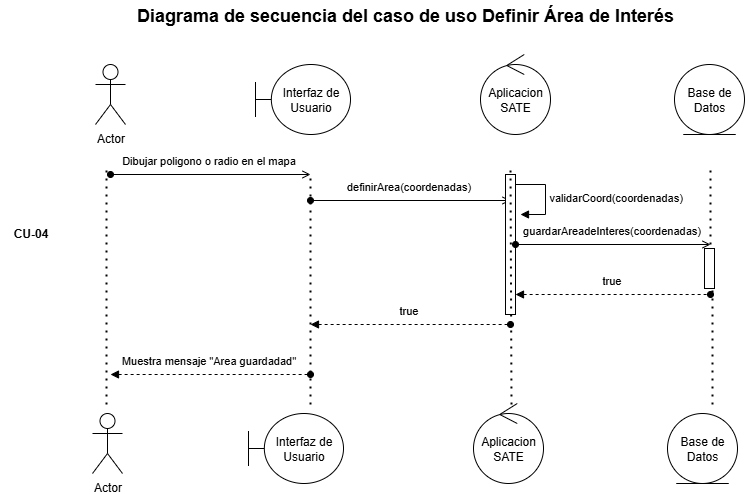

The diagram above was exported from draw.io. Its source (the exported page's mxGraphModel, read from the mxfile embedded in the PNG):
<mxGraphModel dx="1426" dy="841" grid="1" gridSize="10" guides="1" tooltips="1" connect="1" arrows="1" fold="1" page="1" pageScale="1" pageWidth="850" pageHeight="1100" math="0" shadow="0">
  <root>
    <mxCell id="0" />
    <mxCell id="1" parent="0" />
    <mxCell id="sMox23PNVhgFKlWhc7-W-1" value="" style="endArrow=open;html=1;rounded=0;align=center;verticalAlign=top;endFill=0;labelBackgroundColor=none;endSize=6;startArrow=oval;startFill=1;" parent="1" edge="1">
      <mxGeometry relative="1" as="geometry">
        <mxPoint x="120" y="190" as="sourcePoint" />
        <mxPoint x="320" y="190" as="targetPoint" />
      </mxGeometry>
    </mxCell>
    <mxCell id="sMox23PNVhgFKlWhc7-W-2" value="Dibujar poligono o radio en el mapa" style="edgeLabel;html=1;align=center;verticalAlign=middle;resizable=0;points=[];" parent="sMox23PNVhgFKlWhc7-W-1" vertex="1" connectable="0">
      <mxGeometry x="-0.03" y="-2" relative="1" as="geometry">
        <mxPoint y="-17" as="offset" />
      </mxGeometry>
    </mxCell>
    <mxCell id="sMox23PNVhgFKlWhc7-W-3" value="" style="endArrow=open;html=1;rounded=0;align=center;verticalAlign=top;endFill=0;labelBackgroundColor=none;endSize=6;startArrow=oval;startFill=1;" parent="1" edge="1">
      <mxGeometry relative="1" as="geometry">
        <mxPoint x="320" y="216" as="sourcePoint" />
        <mxPoint x="520" y="216" as="targetPoint" />
      </mxGeometry>
    </mxCell>
    <mxCell id="sMox23PNVhgFKlWhc7-W-4" value="definirArea(coordenadas)" style="edgeLabel;html=1;align=center;verticalAlign=middle;resizable=0;points=[];" parent="sMox23PNVhgFKlWhc7-W-3" vertex="1" connectable="0">
      <mxGeometry x="-0.03" y="-2" relative="1" as="geometry">
        <mxPoint y="-17" as="offset" />
      </mxGeometry>
    </mxCell>
    <mxCell id="sMox23PNVhgFKlWhc7-W-5" value="" style="html=1;points=[[0,0,0,0,5],[0,1,0,0,-5],[1,0,0,0,5],[1,1,0,0,-5]];perimeter=orthogonalPerimeter;outlineConnect=0;targetShapes=umlLifeline;portConstraint=eastwest;newEdgeStyle={&quot;curved&quot;:0,&quot;rounded&quot;:0};" parent="1" vertex="1">
      <mxGeometry x="515" y="190" width="10" height="140" as="geometry" />
    </mxCell>
    <mxCell id="sMox23PNVhgFKlWhc7-W-6" value="validarCoord(&lt;span style=&quot;text-align: center;&quot;&gt;coordenadas&lt;/span&gt;)" style="html=1;align=left;spacingLeft=2;endArrow=block;rounded=0;edgeStyle=orthogonalEdgeStyle;curved=0;rounded=0;" parent="1" edge="1">
      <mxGeometry relative="1" as="geometry">
        <mxPoint x="525" y="200" as="sourcePoint" />
        <Array as="points">
          <mxPoint x="555" y="230" />
        </Array>
        <mxPoint x="530" y="230" as="targetPoint" />
      </mxGeometry>
    </mxCell>
    <mxCell id="sMox23PNVhgFKlWhc7-W-7" value="" style="endArrow=open;html=1;rounded=0;align=center;verticalAlign=top;endFill=0;labelBackgroundColor=none;endSize=6;startArrow=oval;startFill=1;" parent="1" edge="1">
      <mxGeometry relative="1" as="geometry">
        <mxPoint x="525" y="260" as="sourcePoint" />
        <mxPoint x="720" y="260" as="targetPoint" />
      </mxGeometry>
    </mxCell>
    <mxCell id="sMox23PNVhgFKlWhc7-W-8" value="guardarAreadeInteres(coordenadas)" style="edgeLabel;html=1;align=center;verticalAlign=middle;resizable=0;points=[];" parent="sMox23PNVhgFKlWhc7-W-7" vertex="1" connectable="0">
      <mxGeometry x="-0.03" y="-2" relative="1" as="geometry">
        <mxPoint y="-17" as="offset" />
      </mxGeometry>
    </mxCell>
    <mxCell id="sMox23PNVhgFKlWhc7-W-9" value="" style="html=1;points=[[0,0,0,0,5],[0,1,0,0,-5],[1,0,0,0,5],[1,1,0,0,-5]];perimeter=orthogonalPerimeter;outlineConnect=0;targetShapes=umlLifeline;portConstraint=eastwest;newEdgeStyle={&quot;curved&quot;:0,&quot;rounded&quot;:0};" parent="1" vertex="1">
      <mxGeometry x="714" y="264" width="10" height="40" as="geometry" />
    </mxCell>
    <mxCell id="sMox23PNVhgFKlWhc7-W-10" value="" style="endArrow=oval;html=1;rounded=0;align=center;verticalAlign=top;endFill=1;labelBackgroundColor=none;endSize=6;startArrow=block;startFill=1;strokeColor=default;dashed=1;" parent="1" source="sMox23PNVhgFKlWhc7-W-5" edge="1">
      <mxGeometry relative="1" as="geometry">
        <mxPoint x="530" y="310" as="sourcePoint" />
        <mxPoint x="720" y="310" as="targetPoint" />
      </mxGeometry>
    </mxCell>
    <mxCell id="sMox23PNVhgFKlWhc7-W-11" value="true" style="edgeLabel;html=1;align=center;verticalAlign=middle;resizable=0;points=[];" parent="sMox23PNVhgFKlWhc7-W-10" vertex="1" connectable="0">
      <mxGeometry x="-0.03" y="-2" relative="1" as="geometry">
        <mxPoint y="-17" as="offset" />
      </mxGeometry>
    </mxCell>
    <mxCell id="sMox23PNVhgFKlWhc7-W-12" value="" style="endArrow=oval;html=1;rounded=0;align=center;verticalAlign=top;endFill=1;labelBackgroundColor=none;endSize=6;startArrow=block;startFill=1;dashed=1;" parent="1" edge="1">
      <mxGeometry relative="1" as="geometry">
        <mxPoint x="320" y="340" as="sourcePoint" />
        <mxPoint x="520" y="340" as="targetPoint" />
      </mxGeometry>
    </mxCell>
    <mxCell id="sMox23PNVhgFKlWhc7-W-13" value="true" style="edgeLabel;html=1;align=center;verticalAlign=middle;resizable=0;points=[];" parent="sMox23PNVhgFKlWhc7-W-12" vertex="1" connectable="0">
      <mxGeometry x="-0.03" y="-2" relative="1" as="geometry">
        <mxPoint y="-17" as="offset" />
      </mxGeometry>
    </mxCell>
    <mxCell id="sMox23PNVhgFKlWhc7-W-14" value="" style="endArrow=oval;html=1;rounded=0;align=center;verticalAlign=top;endFill=1;labelBackgroundColor=none;endSize=6;startArrow=block;startFill=1;dashed=1;" parent="1" edge="1">
      <mxGeometry relative="1" as="geometry">
        <mxPoint x="120" y="390" as="sourcePoint" />
        <mxPoint x="320" y="390" as="targetPoint" />
      </mxGeometry>
    </mxCell>
    <mxCell id="sMox23PNVhgFKlWhc7-W-15" value="Muestra mensaje &quot;Area guardadad&quot;" style="edgeLabel;html=1;align=center;verticalAlign=middle;resizable=0;points=[];" parent="sMox23PNVhgFKlWhc7-W-14" vertex="1" connectable="0">
      <mxGeometry x="-0.03" y="-2" relative="1" as="geometry">
        <mxPoint y="-17" as="offset" />
      </mxGeometry>
    </mxCell>
    <mxCell id="sMox23PNVhgFKlWhc7-W-16" value="CU-04" style="text;html=1;align=center;verticalAlign=middle;resizable=0;points=[];autosize=1;strokeColor=none;fillColor=none;fontStyle=1" parent="1" vertex="1">
      <mxGeometry x="10" y="234" width="60" height="30" as="geometry" />
    </mxCell>
    <mxCell id="sMox23PNVhgFKlWhc7-W-17" value="Actor" style="shape=umlActor;verticalLabelPosition=bottom;verticalAlign=top;html=1;" parent="1" vertex="1">
      <mxGeometry x="102" y="429" width="30" height="60" as="geometry" />
    </mxCell>
    <mxCell id="sMox23PNVhgFKlWhc7-W-18" value="Actor" style="shape=umlActor;verticalLabelPosition=bottom;verticalAlign=top;html=1;" parent="1" vertex="1">
      <mxGeometry x="105" y="80" width="30" height="60" as="geometry" />
    </mxCell>
    <mxCell id="sMox23PNVhgFKlWhc7-W-19" value="Interfaz de&lt;div&gt;Usuario&lt;/div&gt;" style="shape=umlBoundary;whiteSpace=wrap;html=1;" parent="1" vertex="1">
      <mxGeometry x="265" y="80" width="95" height="70" as="geometry" />
    </mxCell>
    <mxCell id="sMox23PNVhgFKlWhc7-W-20" value="Aplicacion&lt;div&gt;SATE&lt;/div&gt;" style="ellipse;shape=umlControl;whiteSpace=wrap;html=1;" parent="1" vertex="1">
      <mxGeometry x="490" y="70" width="70" height="80" as="geometry" />
    </mxCell>
    <mxCell id="sMox23PNVhgFKlWhc7-W-21" value="Base de Datos" style="ellipse;shape=umlEntity;whiteSpace=wrap;html=1;" parent="1" vertex="1">
      <mxGeometry x="684" y="80" width="70" height="70" as="geometry" />
    </mxCell>
    <mxCell id="sMox23PNVhgFKlWhc7-W-24" value="" style="endArrow=none;dashed=1;html=1;dashPattern=1 3;strokeWidth=2;rounded=0;" parent="1" edge="1">
      <mxGeometry width="50" height="50" relative="1" as="geometry">
        <mxPoint x="116" y="420" as="sourcePoint" />
        <mxPoint x="116" y="180" as="targetPoint" />
      </mxGeometry>
    </mxCell>
    <mxCell id="sMox23PNVhgFKlWhc7-W-25" value="" style="endArrow=none;dashed=1;html=1;dashPattern=1 3;strokeWidth=2;rounded=0;" parent="1" edge="1">
      <mxGeometry width="50" height="50" relative="1" as="geometry">
        <mxPoint x="320" y="420" as="sourcePoint" />
        <mxPoint x="320" y="190" as="targetPoint" />
      </mxGeometry>
    </mxCell>
    <mxCell id="sMox23PNVhgFKlWhc7-W-28" value="" style="endArrow=none;dashed=1;html=1;dashPattern=1 3;strokeWidth=2;rounded=0;exitX=0.543;exitY=0.013;exitDx=0;exitDy=0;exitPerimeter=0;" parent="1" source="sMox23PNVhgFKlWhc7-W-42" edge="1">
      <mxGeometry width="50" height="50" relative="1" as="geometry">
        <mxPoint x="520" y="430" as="sourcePoint" />
        <mxPoint x="520" y="180" as="targetPoint" />
      </mxGeometry>
    </mxCell>
    <mxCell id="sMox23PNVhgFKlWhc7-W-33" value="" style="endArrow=none;dashed=1;html=1;dashPattern=1 3;strokeWidth=2;rounded=0;" parent="1" edge="1">
      <mxGeometry width="50" height="50" relative="1" as="geometry">
        <mxPoint x="720" y="260" as="sourcePoint" />
        <mxPoint x="720" y="180" as="targetPoint" />
      </mxGeometry>
    </mxCell>
    <mxCell id="sMox23PNVhgFKlWhc7-W-34" value="" style="endArrow=none;dashed=1;html=1;dashPattern=1 3;strokeWidth=2;rounded=0;" parent="1" edge="1">
      <mxGeometry width="50" height="50" relative="1" as="geometry">
        <mxPoint x="722" y="420" as="sourcePoint" />
        <mxPoint x="722" y="300" as="targetPoint" />
      </mxGeometry>
    </mxCell>
    <mxCell id="sMox23PNVhgFKlWhc7-W-41" value="Interfaz de&lt;div&gt;Usuario&lt;/div&gt;" style="shape=umlBoundary;whiteSpace=wrap;html=1;" parent="1" vertex="1">
      <mxGeometry x="258" y="429" width="95" height="70" as="geometry" />
    </mxCell>
    <mxCell id="sMox23PNVhgFKlWhc7-W-42" value="Aplicacion&lt;div&gt;SATE&lt;/div&gt;" style="ellipse;shape=umlControl;whiteSpace=wrap;html=1;" parent="1" vertex="1">
      <mxGeometry x="483" y="419" width="70" height="80" as="geometry" />
    </mxCell>
    <mxCell id="sMox23PNVhgFKlWhc7-W-43" value="Base de Datos" style="ellipse;shape=umlEntity;whiteSpace=wrap;html=1;" parent="1" vertex="1">
      <mxGeometry x="677" y="429" width="70" height="70" as="geometry" />
    </mxCell>
    <mxCell id="sMox23PNVhgFKlWhc7-W-44" value="&lt;font face=&quot;Helvetica&quot; style=&quot;color: rgb(0, 0, 0);&quot;&gt;&lt;b&gt;Diagrama de secuencia del caso de uso&amp;nbsp;&lt;span id=&quot;docs-internal-guid-b422ce34-7fff-3a20-f10a-16ee452fa776&quot; style=&quot;background-color: transparent; font-variant-numeric: normal; font-variant-east-asian: normal; font-variant-alternates: normal; font-variant-position: normal; font-variant-emoji: normal; vertical-align: baseline; white-space-collapse: preserve;&quot;&gt;Definir Área de Interés&lt;/span&gt;&lt;/b&gt;&lt;/font&gt;" style="text;html=1;align=center;verticalAlign=middle;whiteSpace=wrap;rounded=0;fontSize=18;" parent="1" vertex="1">
      <mxGeometry x="90" y="16" width="650" height="30" as="geometry" />
    </mxCell>
  </root>
</mxGraphModel>